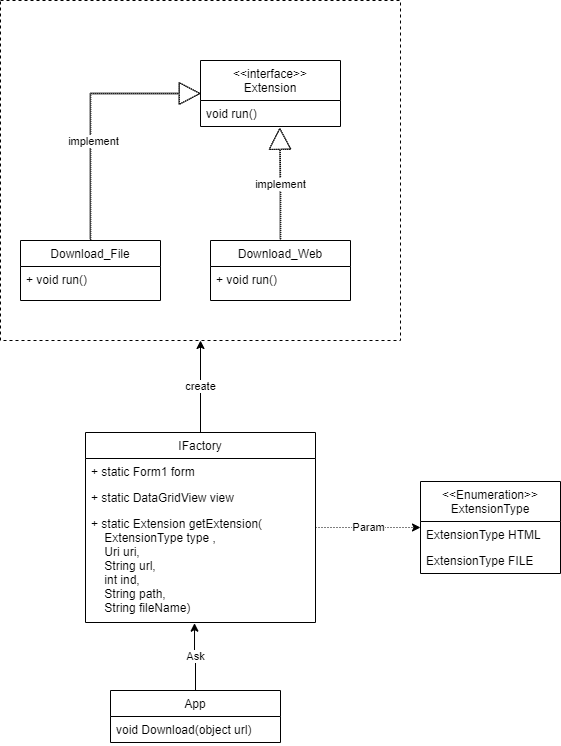

The diagram above was exported from draw.io. Its source (the exported page's mxGraphModel, read from the mxfile embedded in the PNG):
<mxGraphModel dx="948" dy="548" grid="1" gridSize="10" guides="1" tooltips="1" connect="1" arrows="1" fold="1" page="1" pageScale="1" pageWidth="827" pageHeight="1169" math="0" shadow="0">
  <root>
    <mxCell id="0" />
    <mxCell id="1" parent="0" />
    <mxCell id="U5d1ZC_aE3o0xlES23xa-33" value="Param" style="edgeStyle=orthogonalEdgeStyle;rounded=0;orthogonalLoop=1;jettySize=auto;html=1;dashed=1;dashPattern=1 2;" edge="1" parent="1" source="U5d1ZC_aE3o0xlES23xa-11" target="U5d1ZC_aE3o0xlES23xa-29">
      <mxGeometry relative="1" as="geometry" />
    </mxCell>
    <mxCell id="U5d1ZC_aE3o0xlES23xa-35" value="create" style="edgeStyle=orthogonalEdgeStyle;rounded=0;orthogonalLoop=1;jettySize=auto;html=1;" edge="1" parent="1" source="U5d1ZC_aE3o0xlES23xa-11" target="U5d1ZC_aE3o0xlES23xa-34">
      <mxGeometry relative="1" as="geometry" />
    </mxCell>
    <mxCell id="U5d1ZC_aE3o0xlES23xa-11" value="IFactory" style="swimlane;fontStyle=0;childLayout=stackLayout;horizontal=1;startSize=26;fillColor=none;horizontalStack=0;resizeParent=1;resizeParentMax=0;resizeLast=0;collapsible=1;marginBottom=0;" vertex="1" parent="1">
      <mxGeometry x="115" y="502" width="230" height="190" as="geometry" />
    </mxCell>
    <mxCell id="U5d1ZC_aE3o0xlES23xa-12" value="+ static Form1 form" style="text;strokeColor=none;fillColor=none;align=left;verticalAlign=top;spacingLeft=4;spacingRight=4;overflow=hidden;rotatable=0;points=[[0,0.5],[1,0.5]];portConstraint=eastwest;" vertex="1" parent="U5d1ZC_aE3o0xlES23xa-11">
      <mxGeometry y="26" width="230" height="26" as="geometry" />
    </mxCell>
    <mxCell id="U5d1ZC_aE3o0xlES23xa-13" value="+ static DataGridView view" style="text;strokeColor=none;fillColor=none;align=left;verticalAlign=top;spacingLeft=4;spacingRight=4;overflow=hidden;rotatable=0;points=[[0,0.5],[1,0.5]];portConstraint=eastwest;" vertex="1" parent="U5d1ZC_aE3o0xlES23xa-11">
      <mxGeometry y="52" width="230" height="26" as="geometry" />
    </mxCell>
    <mxCell id="U5d1ZC_aE3o0xlES23xa-14" value="+ static Extension getExtension(&#10;    ExtensionType type ,&#10;    Uri uri,&#10;    String url,&#10;    int ind,&#10;    String path,&#10;    String fileName) " style="text;strokeColor=none;fillColor=none;align=left;verticalAlign=top;spacingLeft=4;spacingRight=4;overflow=hidden;rotatable=0;points=[[0,0.5],[1,0.5]];portConstraint=eastwest;" vertex="1" parent="U5d1ZC_aE3o0xlES23xa-11">
      <mxGeometry y="78" width="230" height="112" as="geometry" />
    </mxCell>
    <mxCell id="U5d1ZC_aE3o0xlES23xa-15" value="Download_File" style="swimlane;fontStyle=0;childLayout=stackLayout;horizontal=1;startSize=26;fillColor=none;horizontalStack=0;resizeParent=1;resizeParentMax=0;resizeLast=0;collapsible=1;marginBottom=0;" vertex="1" parent="1">
      <mxGeometry x="50" y="310" width="140" height="60" as="geometry" />
    </mxCell>
    <mxCell id="U5d1ZC_aE3o0xlES23xa-18" value="+ void run()&#10;" style="text;strokeColor=none;fillColor=none;align=left;verticalAlign=top;spacingLeft=4;spacingRight=4;overflow=hidden;rotatable=0;points=[[0,0.5],[1,0.5]];portConstraint=eastwest;" vertex="1" parent="U5d1ZC_aE3o0xlES23xa-15">
      <mxGeometry y="26" width="140" height="34" as="geometry" />
    </mxCell>
    <mxCell id="U5d1ZC_aE3o0xlES23xa-19" value="&lt;&lt;interface&gt;&gt;&#10;Extension" style="swimlane;fontStyle=0;childLayout=stackLayout;horizontal=1;startSize=40;fillColor=none;horizontalStack=0;resizeParent=1;resizeParentMax=0;resizeLast=0;collapsible=1;marginBottom=0;" vertex="1" parent="1">
      <mxGeometry x="230" y="130" width="140" height="66" as="geometry" />
    </mxCell>
    <mxCell id="U5d1ZC_aE3o0xlES23xa-20" value="void run()" style="text;strokeColor=none;fillColor=none;align=left;verticalAlign=top;spacingLeft=4;spacingRight=4;overflow=hidden;rotatable=0;points=[[0,0.5],[1,0.5]];portConstraint=eastwest;" vertex="1" parent="U5d1ZC_aE3o0xlES23xa-19">
      <mxGeometry y="40" width="140" height="26" as="geometry" />
    </mxCell>
    <mxCell id="U5d1ZC_aE3o0xlES23xa-23" value="Download_Web" style="swimlane;fontStyle=0;childLayout=stackLayout;horizontal=1;startSize=26;fillColor=none;horizontalStack=0;resizeParent=1;resizeParentMax=0;resizeLast=0;collapsible=1;marginBottom=0;" vertex="1" parent="1">
      <mxGeometry x="240" y="310" width="140" height="60" as="geometry" />
    </mxCell>
    <mxCell id="U5d1ZC_aE3o0xlES23xa-24" value="+ void run()&#10;" style="text;strokeColor=none;fillColor=none;align=left;verticalAlign=top;spacingLeft=4;spacingRight=4;overflow=hidden;rotatable=0;points=[[0,0.5],[1,0.5]];portConstraint=eastwest;" vertex="1" parent="U5d1ZC_aE3o0xlES23xa-23">
      <mxGeometry y="26" width="140" height="34" as="geometry" />
    </mxCell>
    <mxCell id="U5d1ZC_aE3o0xlES23xa-26" value="" style="shape=flexArrow;endArrow=classic;html=1;rounded=0;width=0.6896551724137931;endSize=6.6000000000000005;exitX=0.5;exitY=0;exitDx=0;exitDy=0;entryX=0;entryY=0.5;entryDx=0;entryDy=0;dashed=1;dashPattern=1 1;" edge="1" parent="1" source="U5d1ZC_aE3o0xlES23xa-15" target="U5d1ZC_aE3o0xlES23xa-19">
      <mxGeometry width="50" height="50" relative="1" as="geometry">
        <mxPoint x="330" y="350" as="sourcePoint" />
        <mxPoint x="380" y="300" as="targetPoint" />
        <Array as="points">
          <mxPoint x="120" y="163" />
        </Array>
      </mxGeometry>
    </mxCell>
    <mxCell id="U5d1ZC_aE3o0xlES23xa-28" value="implement" style="edgeLabel;html=1;align=center;verticalAlign=middle;resizable=0;points=[];" vertex="1" connectable="0" parent="U5d1ZC_aE3o0xlES23xa-26">
      <mxGeometry x="-0.2213" y="-2" relative="1" as="geometry">
        <mxPoint as="offset" />
      </mxGeometry>
    </mxCell>
    <mxCell id="U5d1ZC_aE3o0xlES23xa-27" value="implement" style="shape=flexArrow;endArrow=classic;html=1;rounded=0;width=0.6896551724137931;endSize=6.6000000000000005;exitX=0.5;exitY=0;exitDx=0;exitDy=0;entryX=0.566;entryY=1.058;entryDx=0;entryDy=0;entryPerimeter=0;dashed=1;dashPattern=1 1;" edge="1" parent="1" source="U5d1ZC_aE3o0xlES23xa-23" target="U5d1ZC_aE3o0xlES23xa-20">
      <mxGeometry width="50" height="50" relative="1" as="geometry">
        <mxPoint x="130" y="320" as="sourcePoint" />
        <mxPoint x="240" y="173" as="targetPoint" />
        <Array as="points">
          <mxPoint x="310" y="260" />
        </Array>
      </mxGeometry>
    </mxCell>
    <mxCell id="U5d1ZC_aE3o0xlES23xa-29" value="&lt;&lt;Enumeration&gt;&gt;&#10;ExtensionType" style="swimlane;fontStyle=0;childLayout=stackLayout;horizontal=1;startSize=40;fillColor=none;horizontalStack=0;resizeParent=1;resizeParentMax=0;resizeLast=0;collapsible=1;marginBottom=0;" vertex="1" parent="1">
      <mxGeometry x="450" y="551" width="140" height="92" as="geometry" />
    </mxCell>
    <mxCell id="U5d1ZC_aE3o0xlES23xa-30" value="ExtensionType HTML" style="text;strokeColor=none;fillColor=none;align=left;verticalAlign=top;spacingLeft=4;spacingRight=4;overflow=hidden;rotatable=0;points=[[0,0.5],[1,0.5]];portConstraint=eastwest;" vertex="1" parent="U5d1ZC_aE3o0xlES23xa-29">
      <mxGeometry y="40" width="140" height="26" as="geometry" />
    </mxCell>
    <mxCell id="U5d1ZC_aE3o0xlES23xa-31" value="ExtensionType FILE" style="text;strokeColor=none;fillColor=none;align=left;verticalAlign=top;spacingLeft=4;spacingRight=4;overflow=hidden;rotatable=0;points=[[0,0.5],[1,0.5]];portConstraint=eastwest;" vertex="1" parent="U5d1ZC_aE3o0xlES23xa-29">
      <mxGeometry y="66" width="140" height="26" as="geometry" />
    </mxCell>
    <mxCell id="U5d1ZC_aE3o0xlES23xa-34" value="" style="rounded=0;whiteSpace=wrap;html=1;dashed=1;strokeWidth=1;strokeColor=default;gradientColor=#ffffff;fillColor=none;" vertex="1" parent="1">
      <mxGeometry x="30" y="70" width="400" height="340" as="geometry" />
    </mxCell>
    <mxCell id="U5d1ZC_aE3o0xlES23xa-40" value="Ask" style="edgeStyle=orthogonalEdgeStyle;rounded=0;orthogonalLoop=1;jettySize=auto;html=1;entryX=0.474;entryY=1.006;entryDx=0;entryDy=0;entryPerimeter=0;" edge="1" parent="1" source="U5d1ZC_aE3o0xlES23xa-36" target="U5d1ZC_aE3o0xlES23xa-14">
      <mxGeometry relative="1" as="geometry" />
    </mxCell>
    <mxCell id="U5d1ZC_aE3o0xlES23xa-36" value="App" style="swimlane;fontStyle=0;childLayout=stackLayout;horizontal=1;startSize=26;fillColor=none;horizontalStack=0;resizeParent=1;resizeParentMax=0;resizeLast=0;collapsible=1;marginBottom=0;strokeColor=default;strokeWidth=1;" vertex="1" parent="1">
      <mxGeometry x="140" y="760" width="170" height="52" as="geometry" />
    </mxCell>
    <mxCell id="U5d1ZC_aE3o0xlES23xa-37" value="void Download(object url)" style="text;strokeColor=none;fillColor=none;align=left;verticalAlign=top;spacingLeft=4;spacingRight=4;overflow=hidden;rotatable=0;points=[[0,0.5],[1,0.5]];portConstraint=eastwest;dashed=1;" vertex="1" parent="U5d1ZC_aE3o0xlES23xa-36">
      <mxGeometry y="26" width="170" height="26" as="geometry" />
    </mxCell>
  </root>
</mxGraphModel>